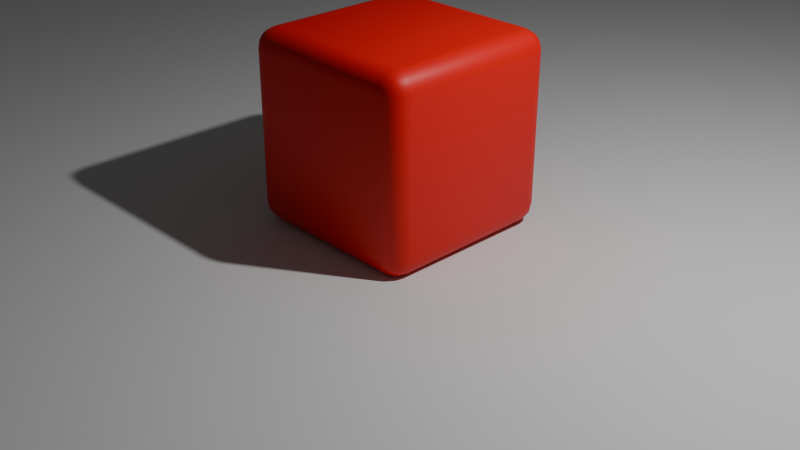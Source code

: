# Source: intro-to-animation.blend  (saved by Blender 4.2.66; exported with 4.5.12 LTS)
import bpy
from mathutils import Matrix  # noqa: F401  (used for matrix-valued properties, if any)

bpy.ops.wm.read_factory_settings(use_empty=True)
scene = bpy.context.scene
scene.name = 'Scene'

# ---- collections
col_collection = bpy.data.collections.new('Collection'); scene.collection.children.link(col_collection)

# ---- materials (node trees are filled in below, after node groups)
mat_material = bpy.data.materials.new('Material')
mat_material.alpha_threshold = 0.0
mat_material.use_transparent_shadow = False
mat_material.roughness = 0.5
mat_material.line_color = (0.0, 0.0, 0.0, 1.0)

# ---- node groups
ng_smooth_by_angle = bpy.data.node_groups.new('Smooth by Angle', 'GeometryNodeTree')
_s = ng_smooth_by_angle.interface.new_socket(name='Mesh', in_out='OUTPUT', socket_type='NodeSocketGeometry')
_s = ng_smooth_by_angle.interface.new_socket(name='Mesh', in_out='INPUT', socket_type='NodeSocketGeometry')
_s = ng_smooth_by_angle.interface.new_socket(name='Angle', in_out='INPUT', socket_type='NodeSocketFloat')
_s.subtype = 'ANGLE'
_s.default_value = 0.5236
_s.min_value = 0.0
_s.max_value = 3.142
_s.description = 'Maximum face angle for smooth edges'
_s = ng_smooth_by_angle.interface.new_socket(name='Ignore Sharpness', in_out='INPUT', socket_type='NodeSocketBool')
_s.force_non_field = True
ng_smooth_by_angle.description = 'Set the sharpness of mesh edges based on the angle between the neighboring faces'
ng_smooth_by_angle.is_modifier = True
_N = ng_smooth_by_angle.nodes; _L = ng_smooth_by_angle.links
n0 = _N.new('GeometryNodeSetShadeSmooth'); n0.name = 'Set Shade Smooth'; n0.location = (120, -80)
n0.domain = 'EDGE'
n1 = _N.new('GeometryNodeSetShadeSmooth'); n1.name = 'Set Shade Smooth.001'; n1.location = (300, -80)
n2 = _N.new('NodeGroupOutput'); n2.name = 'Group Output'; n2.location = (480, -80)
n3 = _N.new('GeometryNodeInputMeshEdgeAngle'); n3.name = 'Edge Angle'; n3.location = (-440, -240)
n4 = _N.new('NodeGroupInput'); n4.name = 'Group Input'; n4.location = (-80, -80)
n5 = _N.new('GeometryNodeInputEdgeSmooth'); n5.name = 'Is Edge Smooth'; n5.location = (-260, -120)
n6 = _N.new('GeometryNodeInputShadeSmooth'); n6.name = 'Is Shade Smooth'; n6.location = (-440, -397)
n7 = _N.new('FunctionNodeCompare'); n7.name = 'Compare'; n7.location = (-260, -260)
n7.operation = 'LESS_EQUAL'
n7.inputs[6].default_value = (0.0, 0.0, 0.0, 0.0)
n7.inputs[7].default_value = (0.0, 0.0, 0.0, 0.0)
n8 = _N.new('FunctionNodeBooleanMath'); n8.name = 'Boolean Math.001'; n8.location = (-80, -260)
n9 = _N.new('NodeGroupInput'); n9.name = 'Group Input.001'; n9.location = (-440, -329)
n10 = _N.new('NodeGroupInput'); n10.name = 'Group Input.002'; n10.location = (-259, -189)
n11 = _N.new('FunctionNodeBooleanMath'); n11.name = 'Boolean Math'; n11.location = (-80, -149)
n11.operation = 'OR'
n12 = _N.new('FunctionNodeBooleanMath'); n12.name = 'Boolean Math.002'; n12.location = (-260, -380)
n12.operation = 'OR'
n13 = _N.new('NodeGroupInput'); n13.name = 'Group Input.003'; n13.location = (-440, -460)
_L.new(n3.outputs[0], n7.inputs[0])
_L.new(n1.outputs[0], n2.inputs[0])
_L.new(n9.outputs[1], n7.inputs[1])
_L.new(n7.outputs[0], n8.inputs[0])
_L.new(n4.outputs[0], n0.inputs[0])
_L.new(n0.outputs[0], n1.inputs[0])
_L.new(n8.outputs[0], n0.inputs[2])
_L.new(n10.outputs[2], n11.inputs[1])
_L.new(n5.outputs[0], n11.inputs[0])
_L.new(n11.outputs[0], n0.inputs[1])
_L.new(n13.outputs[2], n12.inputs[1])
_L.new(n6.outputs[0], n12.inputs[0])
_L.new(n12.outputs[0], n8.inputs[1])
n2.is_active_output = True

# ---- material node trees
mat_material.use_nodes = True; mat_material.node_tree.nodes.clear()
_N = mat_material.node_tree.nodes; _L = mat_material.node_tree.links
n0 = _N.new('ShaderNodeOutputMaterial'); n0.name = 'Material Output'; n0.location = (300, 300)
n1 = _N.new('ShaderNodeBsdfPrincipled'); n1.name = 'Principled BSDF'; n1.location = (10, 300)
n1.inputs[0].default_value = (0.8006, 0.00108, 0.0, 1.0)
n1.inputs[3].default_value = 1.45
_L.new(n1.outputs[0], n0.inputs[0])
n0.is_active_output = True

# ---- world
world_world = bpy.data.worlds.new('World'); scene.world = world_world
world_world.use_nodes = True; world_world.node_tree.nodes.clear()
_N = world_world.node_tree.nodes; _L = world_world.node_tree.links
n0 = _N.new('ShaderNodeOutputWorld'); n0.name = 'World Output'; n0.location = (300, 300)
n1 = _N.new('ShaderNodeBackground'); n1.name = 'Background'; n1.location = (10, 300)
n1.inputs[0].default_value = (0.05088, 0.05088, 0.05088, 1.0)
_L.new(n1.outputs[0], n0.inputs[0])
n0.is_active_output = True
world_world.color = (0.05088, 0.05088, 0.05088)
world_world.sun_shadow_jitter_overblur = 0.0

# ---- cameras
cam_camera = bpy.data.cameras.new('Camera')
cam_camera.clip_end = 100.0
cam_camera.ortho_scale = 7.314

# ---- lights
light_light = bpy.data.lights.new('Light', 'POINT')
light_light.energy = 1000.0
light_light.shadow_soft_size = 0.1

# ---- meshes
me_cube = bpy.data.meshes.new('Cube')
me_cube.from_pydata([(1.0, 1.0, 1.0), (1.0, 1.0, -1.0), (1.0, -1.0, 1.0), (1.0, -1.0, -1.0), (-1.0, 1.0, 1.0), (-1.0, 1.0, -1.0), (-1.0, -1.0, 1.0), (-1.0, -1.0, -1.0)], [], [(0, 4, 6, 2), (3, 2, 6, 7), (7, 6, 4, 5), (5, 1, 3, 7), (1, 0, 2, 3), (5, 4, 0, 1)])
me_cube.polygons.foreach_set('use_smooth', [True] * 6)
_uv = me_cube.uv_layers.new(name='UVMap')
_uv.uv.foreach_set('vector', [0.625, 0.5, 0.875, 0.5, 0.875, 0.75, 0.625, 0.75, 0.375, 0.75, 0.625, 0.75, 0.625, 1.0, 0.375, 1.0, 0.375, 0.0, 0.625, 0.0, 0.625, 0.25, 0.375, 0.25, 0.125, 0.5, 0.375, 0.5, 0.375, 0.75, 0.125, 0.75, 0.375, 0.5, 0.625, 0.5, 0.625, 0.75, 0.375, 0.75, 0.375, 0.25, 0.625, 0.25, 0.625, 0.5, 0.375, 0.5])
me_cube.materials.append(mat_material)
me_cube.use_mirror_vertex_groups = False
me_cube.update()
me_plane = bpy.data.meshes.new('Plane')
me_plane.from_pydata([(-1.0, -1.0, 0.0), (1.0, -1.0, 0.0), (-1.0, 1.0, 0.0), (1.0, 1.0, 0.0)], [], [(0, 1, 3, 2)])
_uv = me_plane.uv_layers.new(name='UVMap')
_uv.uv.foreach_set('vector', [0.0, 0.0, 1.0, 0.0, 1.0, 1.0, 0.0, 1.0])
me_plane.update()

# ---- objects
ob_cube = bpy.data.objects.new('Cube', me_cube)
ob_light = bpy.data.objects.new('Light', light_light)
ob_camera = bpy.data.objects.new('Camera', cam_camera)
ob_plane = bpy.data.objects.new('Plane', me_plane)
ob_cuberig = bpy.data.objects.new('CubeRig', None)

# ---- transforms, parenting, visibility, modifiers, constraints
ob_cube.parent = ob_cuberig
ob_cube.matrix_parent_inverse = Matrix(((0.5975, 0.0, 0.0, -0.0), (0.0, -2.612e-08, 0.5975, 0.0), (0.0, -0.5975, -2.612e-08, 0.0), (-0.0, 0.0, -0.0, 1.0)))
ob_cube.location = (0.0, 0.0, 1.037)
ob_cube.lock_rotations_4d = False
ob_cube.empty_display_type = 'ARROWS'
ob_cube.lineart.crease_threshold = 0.0
_m = ob_cube.modifiers.new('Bevel', 'BEVEL')
_m.width = 0.21
_m.width_pct = 0.21
_m.segments = 4
_m = ob_cube.modifiers.new('Smooth by Angle', 'NODES')
_m.node_group = ng_smooth_by_angle
_m.use_pin_to_last = True
_m.show_group_selector = False
ob_light.location = (4.076, 1.005, 5.904)
ob_light.rotation_euler = (0.6503, 0.05522, 1.866)
ob_light.lock_rotations_4d = False
ob_light.empty_display_type = 'ARROWS'
ob_light.color = (0.0, 0.0, 0.0, 0.0)
ob_light.lineart.crease_threshold = 0.0
ob_camera.location = (7.359, -6.926, 4.958)
ob_camera.rotation_euler = (1.109, 0.0, 0.8149)
ob_camera.lock_rotations_4d = False
ob_camera.empty_display_type = 'ARROWS'
ob_camera.color = (0.0, 0.0, 0.0, 0.0)
ob_camera.display_type = 'WIRE'
ob_camera.lineart.crease_threshold = 0.0
ob_plane.location = (0.0, 0.0, 0.0)
ob_plane.scale = (37.79, 37.79, 1.0)
ob_cuberig.location = (0.0, 0.0, -0.03356)
ob_cuberig.rotation_euler = (1.582, 0.01321, 0.004119)
ob_cuberig.scale = (1.674, 1.674, 1.674)
ob_cuberig.empty_display_type = 'CIRCLE'

# ---- collection membership
col_collection.objects.link(ob_cube)
col_collection.objects.link(ob_light)
col_collection.objects.link(ob_camera)
col_collection.objects.link(ob_plane)
col_collection.objects.link(ob_cuberig)

# ---- scene / render settings (as saved in the file)
scene.camera = ob_camera
scene.frame_start = 1; scene.frame_end = 160; scene.frame_set(149)
scene.render.engine = 'BLENDER_EEVEE_NEXT'
bpy.context.view_layer.update()
